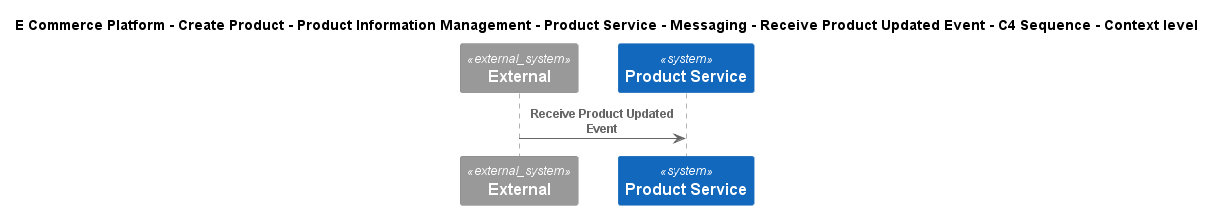

The diagram above was rendered by PlantUML. Its source (embedded in the PNG):
@startuml
!include ..\..\..\..\..\..\..\..\..\.c4s\C4_Sequence.puml
SHOW_FOOT_BOXES()

title E Commerce Platform - Create Product - Product Information Management - Product Service - Messaging - Receive Product Updated Event - C4 Sequence - Context level

System_Ext(C4InterFlow.SoftwareSystems.ExternalSystem, "External", "")
System(ECommercePlatform.CreateProduct.ProductInformationManagement.SoftwareSystems.ProductService, "Product Service", "")

Rel(C4InterFlow.SoftwareSystems.ExternalSystem, ECommercePlatform.CreateProduct.ProductInformationManagement.SoftwareSystems.ProductService, "Receive Product Updated Event")


@enduml